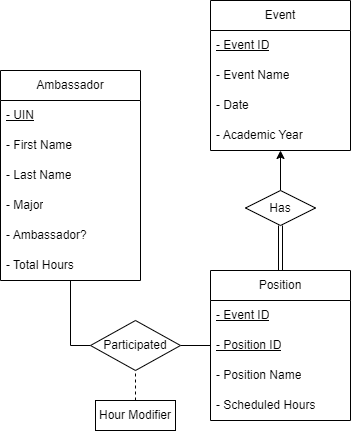

The diagram above was exported from draw.io. Its source (the exported page's mxGraphModel, read from the mxfile embedded in the PNG):
<mxGraphModel dx="864" dy="508" grid="1" gridSize="10" guides="1" tooltips="1" connect="1" arrows="1" fold="1" page="1" pageScale="1" pageWidth="850" pageHeight="1100" math="0" shadow="0">
  <root>
    <mxCell id="0" />
    <mxCell id="1" parent="0" />
    <mxCell id="QmfH3nk0hlIeCDTqWLPy-6" style="edgeStyle=orthogonalEdgeStyle;rounded=0;orthogonalLoop=1;jettySize=auto;html=1;exitX=0.5;exitY=1;exitDx=0;exitDy=0;entryX=0;entryY=0.5;entryDx=0;entryDy=0;endArrow=none;endFill=0;" edge="1" parent="1" source="1uZQBK54iomBQ6PATQDp-1" target="QmfH3nk0hlIeCDTqWLPy-1">
      <mxGeometry relative="1" as="geometry" />
    </mxCell>
    <mxCell id="1uZQBK54iomBQ6PATQDp-1" value="Ambassador" style="swimlane;fontStyle=0;childLayout=stackLayout;horizontal=1;startSize=30;horizontalStack=0;resizeParent=1;resizeParentMax=0;resizeLast=0;collapsible=1;marginBottom=0;whiteSpace=wrap;html=1;" parent="1" vertex="1">
      <mxGeometry x="350" y="260" width="140" height="210" as="geometry" />
    </mxCell>
    <mxCell id="1uZQBK54iomBQ6PATQDp-2" value="&lt;u&gt;- UIN&lt;/u&gt;" style="text;strokeColor=none;fillColor=none;align=left;verticalAlign=middle;spacingLeft=4;spacingRight=4;overflow=hidden;points=[[0,0.5],[1,0.5]];portConstraint=eastwest;rotatable=0;whiteSpace=wrap;html=1;" parent="1uZQBK54iomBQ6PATQDp-1" vertex="1">
      <mxGeometry y="30" width="140" height="30" as="geometry" />
    </mxCell>
    <mxCell id="1uZQBK54iomBQ6PATQDp-3" value="- First Name" style="text;strokeColor=none;fillColor=none;align=left;verticalAlign=middle;spacingLeft=4;spacingRight=4;overflow=hidden;points=[[0,0.5],[1,0.5]];portConstraint=eastwest;rotatable=0;whiteSpace=wrap;html=1;" parent="1uZQBK54iomBQ6PATQDp-1" vertex="1">
      <mxGeometry y="60" width="140" height="30" as="geometry" />
    </mxCell>
    <mxCell id="1uZQBK54iomBQ6PATQDp-4" value="- Last Name" style="text;strokeColor=none;fillColor=none;align=left;verticalAlign=middle;spacingLeft=4;spacingRight=4;overflow=hidden;points=[[0,0.5],[1,0.5]];portConstraint=eastwest;rotatable=0;whiteSpace=wrap;html=1;" parent="1uZQBK54iomBQ6PATQDp-1" vertex="1">
      <mxGeometry y="90" width="140" height="30" as="geometry" />
    </mxCell>
    <mxCell id="1uZQBK54iomBQ6PATQDp-6" value="- Major" style="text;strokeColor=none;fillColor=none;align=left;verticalAlign=middle;spacingLeft=4;spacingRight=4;overflow=hidden;points=[[0,0.5],[1,0.5]];portConstraint=eastwest;rotatable=0;whiteSpace=wrap;html=1;" parent="1uZQBK54iomBQ6PATQDp-1" vertex="1">
      <mxGeometry y="120" width="140" height="30" as="geometry" />
    </mxCell>
    <mxCell id="1uZQBK54iomBQ6PATQDp-5" value="- Ambassador?" style="text;strokeColor=none;fillColor=none;align=left;verticalAlign=middle;spacingLeft=4;spacingRight=4;overflow=hidden;points=[[0,0.5],[1,0.5]];portConstraint=eastwest;rotatable=0;whiteSpace=wrap;html=1;" parent="1uZQBK54iomBQ6PATQDp-1" vertex="1">
      <mxGeometry y="150" width="140" height="30" as="geometry" />
    </mxCell>
    <mxCell id="1uZQBK54iomBQ6PATQDp-7" value="- Total Hours" style="text;strokeColor=none;fillColor=none;align=left;verticalAlign=middle;spacingLeft=4;spacingRight=4;overflow=hidden;points=[[0,0.5],[1,0.5]];portConstraint=eastwest;rotatable=0;whiteSpace=wrap;html=1;" parent="1uZQBK54iomBQ6PATQDp-1" vertex="1">
      <mxGeometry y="180" width="140" height="30" as="geometry" />
    </mxCell>
    <mxCell id="1uZQBK54iomBQ6PATQDp-8" value="Event" style="swimlane;fontStyle=0;childLayout=stackLayout;horizontal=1;startSize=30;horizontalStack=0;resizeParent=1;resizeParentMax=0;resizeLast=0;collapsible=1;marginBottom=0;whiteSpace=wrap;html=1;" parent="1" vertex="1">
      <mxGeometry x="560" y="190" width="140" height="150" as="geometry" />
    </mxCell>
    <mxCell id="1uZQBK54iomBQ6PATQDp-9" value="&lt;u&gt;- Event ID&lt;/u&gt;" style="text;strokeColor=none;fillColor=none;align=left;verticalAlign=middle;spacingLeft=4;spacingRight=4;overflow=hidden;points=[[0,0.5],[1,0.5]];portConstraint=eastwest;rotatable=0;whiteSpace=wrap;html=1;" parent="1uZQBK54iomBQ6PATQDp-8" vertex="1">
      <mxGeometry y="30" width="140" height="30" as="geometry" />
    </mxCell>
    <mxCell id="1uZQBK54iomBQ6PATQDp-10" value="- Event Name" style="text;strokeColor=none;fillColor=none;align=left;verticalAlign=middle;spacingLeft=4;spacingRight=4;overflow=hidden;points=[[0,0.5],[1,0.5]];portConstraint=eastwest;rotatable=0;whiteSpace=wrap;html=1;" parent="1uZQBK54iomBQ6PATQDp-8" vertex="1">
      <mxGeometry y="60" width="140" height="30" as="geometry" />
    </mxCell>
    <mxCell id="1uZQBK54iomBQ6PATQDp-11" value="- Date" style="text;strokeColor=none;fillColor=none;align=left;verticalAlign=middle;spacingLeft=4;spacingRight=4;overflow=hidden;points=[[0,0.5],[1,0.5]];portConstraint=eastwest;rotatable=0;whiteSpace=wrap;html=1;" parent="1uZQBK54iomBQ6PATQDp-8" vertex="1">
      <mxGeometry y="90" width="140" height="30" as="geometry" />
    </mxCell>
    <mxCell id="1uZQBK54iomBQ6PATQDp-12" value="- Academic Year" style="text;strokeColor=none;fillColor=none;align=left;verticalAlign=middle;spacingLeft=4;spacingRight=4;overflow=hidden;points=[[0,0.5],[1,0.5]];portConstraint=eastwest;rotatable=0;whiteSpace=wrap;html=1;" parent="1uZQBK54iomBQ6PATQDp-8" vertex="1">
      <mxGeometry y="120" width="140" height="30" as="geometry" />
    </mxCell>
    <mxCell id="1uZQBK54iomBQ6PATQDp-13" value="Position" style="swimlane;fontStyle=0;childLayout=stackLayout;horizontal=1;startSize=30;horizontalStack=0;resizeParent=1;resizeParentMax=0;resizeLast=0;collapsible=1;marginBottom=0;whiteSpace=wrap;html=1;" parent="1" vertex="1">
      <mxGeometry x="560" y="460" width="140" height="150" as="geometry" />
    </mxCell>
    <mxCell id="1uZQBK54iomBQ6PATQDp-14" value="&lt;u&gt;- Event ID&lt;/u&gt;" style="text;strokeColor=none;fillColor=none;align=left;verticalAlign=middle;spacingLeft=4;spacingRight=4;overflow=hidden;points=[[0,0.5],[1,0.5]];portConstraint=eastwest;rotatable=0;whiteSpace=wrap;html=1;" parent="1uZQBK54iomBQ6PATQDp-13" vertex="1">
      <mxGeometry y="30" width="140" height="30" as="geometry" />
    </mxCell>
    <mxCell id="1uZQBK54iomBQ6PATQDp-15" value="&lt;u&gt;- Position ID&lt;/u&gt;" style="text;strokeColor=none;fillColor=none;align=left;verticalAlign=middle;spacingLeft=4;spacingRight=4;overflow=hidden;points=[[0,0.5],[1,0.5]];portConstraint=eastwest;rotatable=0;whiteSpace=wrap;html=1;" parent="1uZQBK54iomBQ6PATQDp-13" vertex="1">
      <mxGeometry y="60" width="140" height="30" as="geometry" />
    </mxCell>
    <mxCell id="1uZQBK54iomBQ6PATQDp-16" value="- Position Name" style="text;strokeColor=none;fillColor=none;align=left;verticalAlign=middle;spacingLeft=4;spacingRight=4;overflow=hidden;points=[[0,0.5],[1,0.5]];portConstraint=eastwest;rotatable=0;whiteSpace=wrap;html=1;" parent="1uZQBK54iomBQ6PATQDp-13" vertex="1">
      <mxGeometry y="90" width="140" height="30" as="geometry" />
    </mxCell>
    <mxCell id="1uZQBK54iomBQ6PATQDp-17" value="- Scheduled Hours" style="text;strokeColor=none;fillColor=none;align=left;verticalAlign=middle;spacingLeft=4;spacingRight=4;overflow=hidden;points=[[0,0.5],[1,0.5]];portConstraint=eastwest;rotatable=0;whiteSpace=wrap;html=1;" parent="1uZQBK54iomBQ6PATQDp-13" vertex="1">
      <mxGeometry y="120" width="140" height="30" as="geometry" />
    </mxCell>
    <mxCell id="QmfH3nk0hlIeCDTqWLPy-7" style="edgeStyle=orthogonalEdgeStyle;rounded=0;orthogonalLoop=1;jettySize=auto;html=1;exitX=1;exitY=0.5;exitDx=0;exitDy=0;endArrow=none;endFill=0;" edge="1" parent="1" source="QmfH3nk0hlIeCDTqWLPy-1" target="1uZQBK54iomBQ6PATQDp-13">
      <mxGeometry relative="1" as="geometry" />
    </mxCell>
    <mxCell id="QmfH3nk0hlIeCDTqWLPy-1" value="Participated" style="rhombus;whiteSpace=wrap;html=1;" vertex="1" parent="1">
      <mxGeometry x="440" y="510" width="90" height="50" as="geometry" />
    </mxCell>
    <mxCell id="QmfH3nk0hlIeCDTqWLPy-4" style="edgeStyle=orthogonalEdgeStyle;rounded=0;orthogonalLoop=1;jettySize=auto;html=1;exitX=0.5;exitY=1;exitDx=0;exitDy=0;entryX=0.5;entryY=0;entryDx=0;entryDy=0;shape=link;" edge="1" parent="1" source="QmfH3nk0hlIeCDTqWLPy-2" target="1uZQBK54iomBQ6PATQDp-13">
      <mxGeometry relative="1" as="geometry" />
    </mxCell>
    <mxCell id="QmfH3nk0hlIeCDTqWLPy-5" style="edgeStyle=orthogonalEdgeStyle;rounded=0;orthogonalLoop=1;jettySize=auto;html=1;exitX=0.5;exitY=0;exitDx=0;exitDy=0;endArrow=classic;endFill=1;startArrow=none;startFill=0;" edge="1" parent="1" source="QmfH3nk0hlIeCDTqWLPy-2" target="1uZQBK54iomBQ6PATQDp-8">
      <mxGeometry relative="1" as="geometry" />
    </mxCell>
    <mxCell id="QmfH3nk0hlIeCDTqWLPy-2" value="Has" style="rhombus;whiteSpace=wrap;html=1;" vertex="1" parent="1">
      <mxGeometry x="595" y="380" width="70" height="35" as="geometry" />
    </mxCell>
    <mxCell id="QmfH3nk0hlIeCDTqWLPy-9" style="edgeStyle=orthogonalEdgeStyle;rounded=0;orthogonalLoop=1;jettySize=auto;html=1;exitX=0.5;exitY=0;exitDx=0;exitDy=0;entryX=0.5;entryY=1;entryDx=0;entryDy=0;dashed=1;endArrow=none;endFill=0;" edge="1" parent="1" source="QmfH3nk0hlIeCDTqWLPy-8" target="QmfH3nk0hlIeCDTqWLPy-1">
      <mxGeometry relative="1" as="geometry" />
    </mxCell>
    <mxCell id="QmfH3nk0hlIeCDTqWLPy-8" value="Hour Modifier" style="rounded=0;whiteSpace=wrap;html=1;" vertex="1" parent="1">
      <mxGeometry x="445" y="590" width="80" height="30" as="geometry" />
    </mxCell>
  </root>
</mxGraphModel>